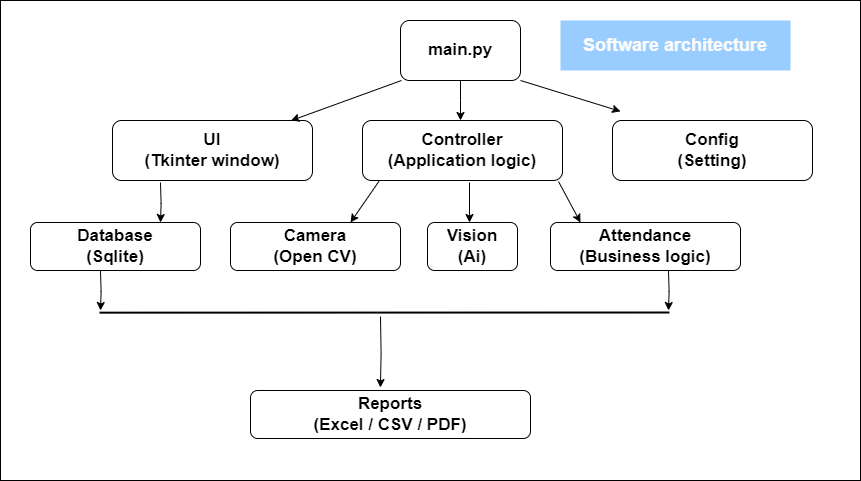

The diagram above was exported from draw.io. Its source (the exported page's mxGraphModel, read from the mxfile embedded in the PNG):
<mxGraphModel dx="2555" dy="1032" grid="1" gridSize="10" guides="1" tooltips="1" connect="1" arrows="1" fold="1" page="1" pageScale="1" pageWidth="827" pageHeight="1169" math="0" shadow="0">
  <root>
    <mxCell id="0" />
    <mxCell id="1" parent="0" />
    <mxCell id="NyNKL422WFHcjB6TQfJz-78" value="" style="rounded=0;whiteSpace=wrap;html=1;fillColor=none;" vertex="1" parent="1">
      <mxGeometry x="-30" y="760" width="860" height="480" as="geometry" />
    </mxCell>
    <mxCell id="NyNKL422WFHcjB6TQfJz-59" style="edgeStyle=orthogonalEdgeStyle;rounded=0;orthogonalLoop=1;jettySize=auto;html=1;" edge="1" parent="1" source="NyNKL422WFHcjB6TQfJz-60">
      <mxGeometry relative="1" as="geometry">
        <mxPoint x="430" y="880" as="targetPoint" />
      </mxGeometry>
    </mxCell>
    <mxCell id="NyNKL422WFHcjB6TQfJz-60" value="&lt;b&gt;&lt;font style=&quot;font-size: 17px;&quot;&gt;main.py&lt;/font&gt;&lt;/b&gt;" style="rounded=1;whiteSpace=wrap;html=1;" vertex="1" parent="1">
      <mxGeometry x="370" y="780" width="120" height="60" as="geometry" />
    </mxCell>
    <mxCell id="NyNKL422WFHcjB6TQfJz-62" value="&lt;b&gt;&lt;font style=&quot;font-size: 17px;&quot;&gt;UI&lt;br&gt;(Tkinter window)&lt;br&gt;&lt;/font&gt;&lt;/b&gt;" style="rounded=1;whiteSpace=wrap;html=1;" vertex="1" parent="1">
      <mxGeometry x="82" y="880" width="200" height="60" as="geometry" />
    </mxCell>
    <mxCell id="NyNKL422WFHcjB6TQfJz-64" value="" style="endArrow=classic;html=1;rounded=0;exitX=0.045;exitY=1.05;exitDx=0;exitDy=0;exitPerimeter=0;" edge="1" parent="1">
      <mxGeometry width="50" height="50" relative="1" as="geometry">
        <mxPoint x="349" y="940.0000000000002" as="sourcePoint" />
        <mxPoint x="320" y="982" as="targetPoint" />
      </mxGeometry>
    </mxCell>
    <mxCell id="NyNKL422WFHcjB6TQfJz-65" value="" style="endArrow=classic;html=1;rounded=0;exitX=0.37;exitY=1.067;exitDx=0;exitDy=0;exitPerimeter=0;" edge="1" parent="1">
      <mxGeometry width="50" height="50" relative="1" as="geometry">
        <mxPoint x="439" y="942.02" as="sourcePoint" />
        <mxPoint x="439" y="982" as="targetPoint" />
      </mxGeometry>
    </mxCell>
    <mxCell id="NyNKL422WFHcjB6TQfJz-66" value="" style="endArrow=classic;html=1;rounded=0;exitX=0.94;exitY=1.067;exitDx=0;exitDy=0;exitPerimeter=0;" edge="1" parent="1">
      <mxGeometry width="50" height="50" relative="1" as="geometry">
        <mxPoint x="528" y="941.0200000000002" as="sourcePoint" />
        <mxPoint x="550" y="982" as="targetPoint" />
      </mxGeometry>
    </mxCell>
    <mxCell id="NyNKL422WFHcjB6TQfJz-68" value="&lt;b&gt;&lt;font style=&quot;font-size: 17px;&quot;&gt;Camera&lt;br&gt;(Open CV)&lt;br&gt;&lt;/font&gt;&lt;/b&gt;" style="rounded=1;whiteSpace=wrap;html=1;" vertex="1" parent="1">
      <mxGeometry x="200" y="982" width="170" height="48" as="geometry" />
    </mxCell>
    <mxCell id="NyNKL422WFHcjB6TQfJz-69" value="&lt;b&gt;&lt;font style=&quot;font-size: 17px;&quot;&gt;Vision&lt;br&gt;(Ai)&lt;br&gt;&lt;/font&gt;&lt;/b&gt;" style="rounded=1;whiteSpace=wrap;html=1;" vertex="1" parent="1">
      <mxGeometry x="397" y="982" width="90" height="48" as="geometry" />
    </mxCell>
    <mxCell id="NyNKL422WFHcjB6TQfJz-70" value="&lt;b&gt;&lt;font style=&quot;font-size: 17px;&quot;&gt;Attendance&lt;br&gt;(Business logic)&lt;br&gt;&lt;/font&gt;&lt;/b&gt;" style="rounded=1;whiteSpace=wrap;html=1;" vertex="1" parent="1">
      <mxGeometry x="520" y="982" width="190" height="48" as="geometry" />
    </mxCell>
    <mxCell id="NyNKL422WFHcjB6TQfJz-72" value="&lt;b&gt;&lt;font style=&quot;font-size: 17px;&quot;&gt;Reports&lt;br&gt;(Excel / CSV / PDF)&lt;br&gt;&lt;/font&gt;&lt;/b&gt;" style="rounded=1;whiteSpace=wrap;html=1;" vertex="1" parent="1">
      <mxGeometry x="220" y="1150" width="280" height="48" as="geometry" />
    </mxCell>
    <mxCell id="NyNKL422WFHcjB6TQfJz-73" style="edgeStyle=orthogonalEdgeStyle;rounded=0;orthogonalLoop=1;jettySize=auto;html=1;" edge="1" parent="1">
      <mxGeometry relative="1" as="geometry">
        <mxPoint x="130" y="982" as="targetPoint" />
        <mxPoint x="130" y="942" as="sourcePoint" />
      </mxGeometry>
    </mxCell>
    <mxCell id="NyNKL422WFHcjB6TQfJz-79" value="&lt;font color=&quot;#fbfbfb&quot; size=&quot;1&quot; style=&quot;&quot;&gt;&lt;b style=&quot;font-size: 18px;&quot;&gt;Software architecture&lt;/b&gt;&lt;/font&gt;" style="text;html=1;strokeColor=none;fillColor=#99CCFF;align=center;verticalAlign=middle;whiteSpace=wrap;rounded=0;" vertex="1" parent="1">
      <mxGeometry x="530" y="780" width="230" height="50" as="geometry" />
    </mxCell>
    <mxCell id="NyNKL422WFHcjB6TQfJz-80" value="&lt;b&gt;&lt;font style=&quot;font-size: 17px;&quot;&gt;Controller&lt;br&gt;(Application logic)&lt;br&gt;&lt;/font&gt;&lt;/b&gt;" style="rounded=1;whiteSpace=wrap;html=1;" vertex="1" parent="1">
      <mxGeometry x="332" y="880" width="200" height="60" as="geometry" />
    </mxCell>
    <mxCell id="NyNKL422WFHcjB6TQfJz-81" value="&lt;b&gt;&lt;font style=&quot;font-size: 17px;&quot;&gt;Config&lt;br&gt;(Setting)&lt;br&gt;&lt;/font&gt;&lt;/b&gt;" style="rounded=1;whiteSpace=wrap;html=1;" vertex="1" parent="1">
      <mxGeometry x="582" y="880" width="200" height="60" as="geometry" />
    </mxCell>
    <mxCell id="NyNKL422WFHcjB6TQfJz-82" value="" style="endArrow=classic;html=1;rounded=0;entryX=0.325;entryY=0.231;entryDx=0;entryDy=0;entryPerimeter=0;" edge="1" parent="1">
      <mxGeometry width="50" height="50" relative="1" as="geometry">
        <mxPoint x="371" y="840" as="sourcePoint" />
        <mxPoint x="260.4999999999998" y="880.1199999999999" as="targetPoint" />
      </mxGeometry>
    </mxCell>
    <mxCell id="NyNKL422WFHcjB6TQfJz-83" value="" style="endArrow=classic;html=1;rounded=0;entryX=0.721;entryY=0.231;entryDx=0;entryDy=0;entryPerimeter=0;" edge="1" parent="1" target="NyNKL422WFHcjB6TQfJz-78">
      <mxGeometry width="50" height="50" relative="1" as="geometry">
        <mxPoint x="490" y="840" as="sourcePoint" />
        <mxPoint x="420" y="880" as="targetPoint" />
      </mxGeometry>
    </mxCell>
    <mxCell id="NyNKL422WFHcjB6TQfJz-84" style="edgeStyle=orthogonalEdgeStyle;rounded=0;orthogonalLoop=1;jettySize=auto;html=1;" edge="1" parent="1">
      <mxGeometry relative="1" as="geometry">
        <mxPoint x="70" y="1070" as="targetPoint" />
        <mxPoint x="70" y="1030" as="sourcePoint" />
      </mxGeometry>
    </mxCell>
    <mxCell id="NyNKL422WFHcjB6TQfJz-86" value="&lt;b&gt;&lt;font style=&quot;font-size: 17px;&quot;&gt;Database&lt;br&gt;(Sqlite)&lt;br&gt;&lt;/font&gt;&lt;/b&gt;" style="rounded=1;whiteSpace=wrap;html=1;" vertex="1" parent="1">
      <mxGeometry y="982" width="170" height="48" as="geometry" />
    </mxCell>
    <mxCell id="NyNKL422WFHcjB6TQfJz-88" value="" style="endArrow=none;html=1;rounded=0;entryX=0.779;entryY=0.692;entryDx=0;entryDy=0;entryPerimeter=0;strokeWidth=2;" edge="1" parent="1">
      <mxGeometry width="50" height="50" relative="1" as="geometry">
        <mxPoint x="69" y="1072.16" as="sourcePoint" />
        <mxPoint x="638.94" y="1072.0000000000002" as="targetPoint" />
      </mxGeometry>
    </mxCell>
    <mxCell id="NyNKL422WFHcjB6TQfJz-89" style="edgeStyle=orthogonalEdgeStyle;rounded=0;orthogonalLoop=1;jettySize=auto;html=1;" edge="1" parent="1">
      <mxGeometry relative="1" as="geometry">
        <mxPoint x="638" y="1070" as="targetPoint" />
        <mxPoint x="638" y="1030" as="sourcePoint" />
      </mxGeometry>
    </mxCell>
    <mxCell id="NyNKL422WFHcjB6TQfJz-91" style="edgeStyle=orthogonalEdgeStyle;rounded=0;orthogonalLoop=1;jettySize=auto;html=1;entryX=0.464;entryY=-0.062;entryDx=0;entryDy=0;entryPerimeter=0;" edge="1" parent="1" target="NyNKL422WFHcjB6TQfJz-72">
      <mxGeometry relative="1" as="geometry">
        <mxPoint x="350" y="1120" as="targetPoint" />
        <mxPoint x="350" y="1076" as="sourcePoint" />
      </mxGeometry>
    </mxCell>
  </root>
</mxGraphModel>